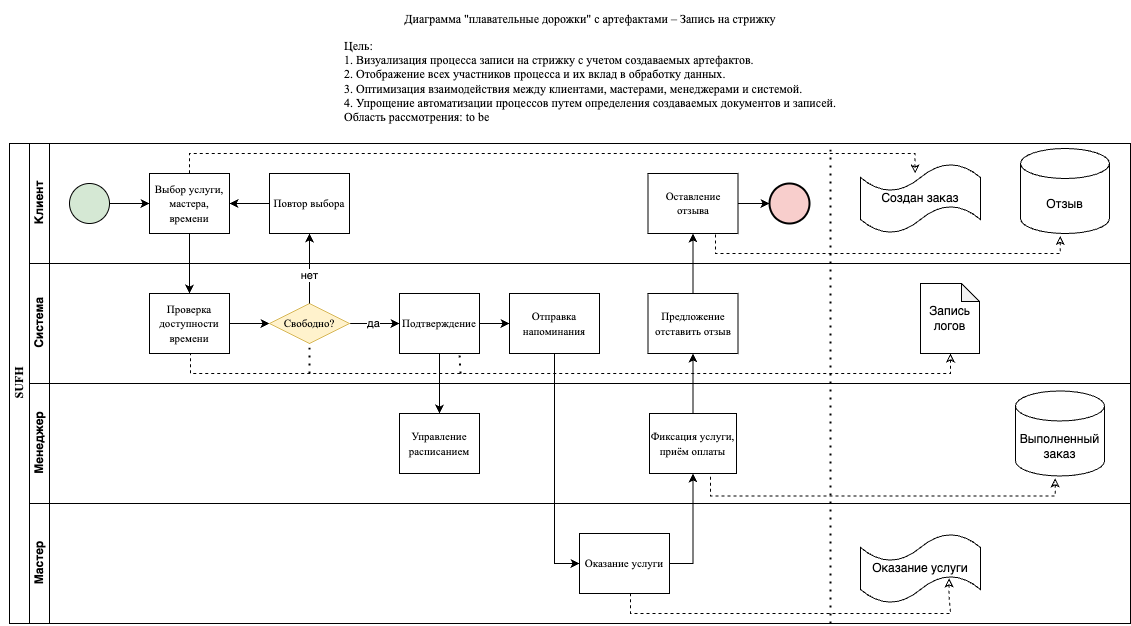

The diagram above was exported from draw.io. Its source (the exported page's mxGraphModel, read from the mxfile embedded in the PNG):
<mxGraphModel dx="1847" dy="958" grid="1" gridSize="10" guides="1" tooltips="1" connect="1" arrows="1" fold="1" page="1" pageScale="1" pageWidth="827" pageHeight="1169" math="0" shadow="0">
  <root>
    <mxCell id="0" />
    <mxCell id="1" parent="0" />
    <mxCell id="dNxyNK7c78bLwvsdeMH5-19" value="&lt;p&gt;&lt;span style=&quot;caret-color: rgb(0, 0, 0); text-wrap-mode: wrap;&quot;&gt;&lt;font style=&quot;font-size: 12px;&quot; face=&quot;Times New Roman&quot;&gt;SUFH&lt;/font&gt;&lt;/span&gt;&lt;/p&gt;" style="swimlane;html=1;childLayout=stackLayout;resizeParent=1;resizeParentMax=0;horizontal=0;startSize=20;horizontalStack=0;align=center;" parent="1" vertex="1">
      <mxGeometry x="9" y="150" width="1121" height="480" as="geometry">
        <mxRectangle x="120" y="120" width="40" height="50" as="alternateBounds" />
      </mxGeometry>
    </mxCell>
    <mxCell id="dNxyNK7c78bLwvsdeMH5-27" value="" style="edgeStyle=orthogonalEdgeStyle;rounded=0;orthogonalLoop=1;jettySize=auto;html=1;endArrow=none;endFill=0;" parent="dNxyNK7c78bLwvsdeMH5-19" source="dNxyNK7c78bLwvsdeMH5-24" target="dNxyNK7c78bLwvsdeMH5-26" edge="1">
      <mxGeometry relative="1" as="geometry" />
    </mxCell>
    <mxCell id="dNxyNK7c78bLwvsdeMH5-31" style="edgeStyle=orthogonalEdgeStyle;rounded=0;orthogonalLoop=1;jettySize=auto;html=1;endArrow=classic;endFill=1;" parent="dNxyNK7c78bLwvsdeMH5-19" source="dNxyNK7c78bLwvsdeMH5-28" target="dNxyNK7c78bLwvsdeMH5-30" edge="1">
      <mxGeometry relative="1" as="geometry" />
    </mxCell>
    <mxCell id="dNxyNK7c78bLwvsdeMH5-20" value="Клиент" style="swimlane;html=1;startSize=20;horizontal=0;" parent="dNxyNK7c78bLwvsdeMH5-19" vertex="1">
      <mxGeometry x="20" width="1101" height="120" as="geometry" />
    </mxCell>
    <mxCell id="dNxyNK7c78bLwvsdeMH5-25" value="" style="edgeStyle=orthogonalEdgeStyle;rounded=0;orthogonalLoop=1;jettySize=auto;html=1;" parent="dNxyNK7c78bLwvsdeMH5-20" source="dNxyNK7c78bLwvsdeMH5-23" target="dNxyNK7c78bLwvsdeMH5-24" edge="1">
      <mxGeometry relative="1" as="geometry" />
    </mxCell>
    <mxCell id="dNxyNK7c78bLwvsdeMH5-23" value="" style="ellipse;whiteSpace=wrap;html=1;fillColor=#d5e8d4;strokeColor=#000000;" parent="dNxyNK7c78bLwvsdeMH5-20" vertex="1">
      <mxGeometry x="40" y="40" width="40" height="40" as="geometry" />
    </mxCell>
    <mxCell id="dNxyNK7c78bLwvsdeMH5-24" value="&lt;font style=&quot;font-size: 11px;&quot; face=&quot;Times New Roman&quot;&gt;Выбор услуги, мастера, времени&lt;/font&gt;" style="rounded=0;whiteSpace=wrap;html=1;fontFamily=Helvetica;fontSize=12;fontColor=#000000;align=center;" parent="dNxyNK7c78bLwvsdeMH5-20" vertex="1">
      <mxGeometry x="120" y="30" width="80" height="60" as="geometry" />
    </mxCell>
    <mxCell id="fk8Z5RSC4jhERjjdorfK-15" value="" style="edgeStyle=orthogonalEdgeStyle;rounded=0;orthogonalLoop=1;jettySize=auto;html=1;" edge="1" parent="dNxyNK7c78bLwvsdeMH5-20" source="dNxyNK7c78bLwvsdeMH5-30" target="dNxyNK7c78bLwvsdeMH5-24">
      <mxGeometry relative="1" as="geometry" />
    </mxCell>
    <mxCell id="dNxyNK7c78bLwvsdeMH5-30" value="&lt;font face=&quot;Times New Roman&quot; style=&quot;font-size: 11px;&quot;&gt;Повтор выбора&lt;/font&gt;" style="rounded=0;whiteSpace=wrap;html=1;fontFamily=Helvetica;fontSize=12;fontColor=#000000;align=center;" parent="dNxyNK7c78bLwvsdeMH5-20" vertex="1">
      <mxGeometry x="240" y="30" width="80" height="60" as="geometry" />
    </mxCell>
    <mxCell id="fk8Z5RSC4jhERjjdorfK-7" value="Оставление отзыва" style="rounded=0;whiteSpace=wrap;html=1;fontFamily=Times New Roman;fontSize=11;fontColor=#000000;align=center;" vertex="1" parent="dNxyNK7c78bLwvsdeMH5-20">
      <mxGeometry x="618.5" y="30" width="90" height="60" as="geometry" />
    </mxCell>
    <mxCell id="dNxyNK7c78bLwvsdeMH5-32" value="" style="ellipse;whiteSpace=wrap;html=1;fillColor=#f8cecc;strokeColor=#000000;strokeWidth=2;" parent="dNxyNK7c78bLwvsdeMH5-20" vertex="1">
      <mxGeometry x="740" y="40" width="40" height="40" as="geometry" />
    </mxCell>
    <mxCell id="dNxyNK7c78bLwvsdeMH5-33" value="" style="edgeStyle=orthogonalEdgeStyle;rounded=0;orthogonalLoop=1;jettySize=auto;html=1;endArrow=classic;endFill=1;" parent="dNxyNK7c78bLwvsdeMH5-20" source="fk8Z5RSC4jhERjjdorfK-7" target="dNxyNK7c78bLwvsdeMH5-32" edge="1">
      <mxGeometry relative="1" as="geometry" />
    </mxCell>
    <mxCell id="fk8Z5RSC4jhERjjdorfK-46" style="edgeStyle=orthogonalEdgeStyle;rounded=0;orthogonalLoop=1;jettySize=auto;html=1;entryX=0.5;entryY=0;entryDx=0;entryDy=0;dashed=1;startArrow=classic;startFill=0;endArrow=none;" edge="1" parent="dNxyNK7c78bLwvsdeMH5-20" target="dNxyNK7c78bLwvsdeMH5-24">
      <mxGeometry relative="1" as="geometry">
        <mxPoint x="885.5714285714284" y="30" as="sourcePoint" />
        <Array as="points">
          <mxPoint x="886" y="10" />
          <mxPoint x="160" y="10" />
        </Array>
      </mxGeometry>
    </mxCell>
    <mxCell id="fk8Z5RSC4jhERjjdorfK-47" value="Создан заказ" style="shape=tape;whiteSpace=wrap;html=1;" vertex="1" parent="dNxyNK7c78bLwvsdeMH5-20">
      <mxGeometry x="831" y="20" width="120" height="70" as="geometry" />
    </mxCell>
    <mxCell id="fk8Z5RSC4jhERjjdorfK-48" value="Отзыв" style="shape=cylinder3;whiteSpace=wrap;html=1;boundedLbl=1;backgroundOutline=1;size=15;" vertex="1" parent="dNxyNK7c78bLwvsdeMH5-20">
      <mxGeometry x="991" y="5" width="89" height="85" as="geometry" />
    </mxCell>
    <mxCell id="fk8Z5RSC4jhERjjdorfK-49" style="edgeStyle=orthogonalEdgeStyle;rounded=0;orthogonalLoop=1;jettySize=auto;html=1;entryX=0.75;entryY=1;entryDx=0;entryDy=0;dashed=1;startArrow=classic;startFill=0;endArrow=none;exitX=0.446;exitY=1.028;exitDx=0;exitDy=0;exitPerimeter=0;" edge="1" parent="dNxyNK7c78bLwvsdeMH5-20" source="fk8Z5RSC4jhERjjdorfK-48" target="fk8Z5RSC4jhERjjdorfK-7">
      <mxGeometry relative="1" as="geometry">
        <mxPoint x="1031" y="100" as="sourcePoint" />
        <mxPoint x="491" y="120" as="targetPoint" />
        <Array as="points">
          <mxPoint x="1031" y="110" />
          <mxPoint x="686" y="110" />
        </Array>
      </mxGeometry>
    </mxCell>
    <mxCell id="dNxyNK7c78bLwvsdeMH5-21" value="Система" style="swimlane;html=1;startSize=20;horizontal=0;" parent="dNxyNK7c78bLwvsdeMH5-19" vertex="1">
      <mxGeometry x="20" y="120" width="1101" height="120" as="geometry" />
    </mxCell>
    <mxCell id="dNxyNK7c78bLwvsdeMH5-29" value="" style="edgeStyle=orthogonalEdgeStyle;rounded=0;orthogonalLoop=1;jettySize=auto;html=1;endArrow=classic;endFill=1;" parent="dNxyNK7c78bLwvsdeMH5-21" source="dNxyNK7c78bLwvsdeMH5-26" target="dNxyNK7c78bLwvsdeMH5-28" edge="1">
      <mxGeometry relative="1" as="geometry" />
    </mxCell>
    <mxCell id="dNxyNK7c78bLwvsdeMH5-26" value="&lt;font style=&quot;font-size: 11px;&quot; face=&quot;Times New Roman&quot;&gt;Проверка доступности времени&lt;/font&gt;" style="rounded=0;whiteSpace=wrap;html=1;fontFamily=Helvetica;fontSize=12;fontColor=#000000;align=center;" parent="dNxyNK7c78bLwvsdeMH5-21" vertex="1">
      <mxGeometry x="120" y="30" width="80" height="60" as="geometry" />
    </mxCell>
    <mxCell id="fk8Z5RSC4jhERjjdorfK-13" value="да" style="edgeStyle=orthogonalEdgeStyle;rounded=0;orthogonalLoop=1;jettySize=auto;html=1;" edge="1" parent="dNxyNK7c78bLwvsdeMH5-21" source="dNxyNK7c78bLwvsdeMH5-28" target="fk8Z5RSC4jhERjjdorfK-12">
      <mxGeometry relative="1" as="geometry">
        <Array as="points">
          <mxPoint x="400" y="60" />
          <mxPoint x="400" y="60" />
        </Array>
        <mxPoint as="offset" />
      </mxGeometry>
    </mxCell>
    <mxCell id="dNxyNK7c78bLwvsdeMH5-28" value="&lt;font style=&quot;font-size: 11px;&quot; face=&quot;Times New Roman&quot;&gt;Свободно?&lt;/font&gt;" style="rhombus;whiteSpace=wrap;html=1;fontFamily=Helvetica;fontSize=12;align=center;fillColor=#fff2cc;strokeColor=#d6b656;" parent="dNxyNK7c78bLwvsdeMH5-21" vertex="1">
      <mxGeometry x="240" y="40" width="80" height="40" as="geometry" />
    </mxCell>
    <mxCell id="fk8Z5RSC4jhERjjdorfK-24" value="" style="edgeStyle=orthogonalEdgeStyle;rounded=0;orthogonalLoop=1;jettySize=auto;html=1;" edge="1" parent="dNxyNK7c78bLwvsdeMH5-21" source="fk8Z5RSC4jhERjjdorfK-12" target="fk8Z5RSC4jhERjjdorfK-23">
      <mxGeometry relative="1" as="geometry" />
    </mxCell>
    <mxCell id="fk8Z5RSC4jhERjjdorfK-12" value="&lt;font style=&quot;font-size: 11px;&quot; face=&quot;Times New Roman&quot;&gt;Подтверждение&lt;/font&gt;" style="whiteSpace=wrap;html=1;" vertex="1" parent="dNxyNK7c78bLwvsdeMH5-21">
      <mxGeometry x="370" y="30" width="80" height="60" as="geometry" />
    </mxCell>
    <mxCell id="fk8Z5RSC4jhERjjdorfK-23" value="&lt;font style=&quot;font-size: 11px;&quot; face=&quot;Times New Roman&quot;&gt;Отправка напоминания&lt;/font&gt;" style="rounded=0;whiteSpace=wrap;html=1;" vertex="1" parent="dNxyNK7c78bLwvsdeMH5-21">
      <mxGeometry x="480" y="30" width="90" height="60" as="geometry" />
    </mxCell>
    <mxCell id="fk8Z5RSC4jhERjjdorfK-31" value="&lt;font style=&quot;font-size: 11px;&quot; face=&quot;Times New Roman&quot;&gt;Предложение отставить отзыв&lt;/font&gt;" style="rounded=0;whiteSpace=wrap;html=1;" vertex="1" parent="dNxyNK7c78bLwvsdeMH5-21">
      <mxGeometry x="618.5" y="30" width="90" height="60" as="geometry" />
    </mxCell>
    <mxCell id="fk8Z5RSC4jhERjjdorfK-54" value="Запись логов" style="shape=note;whiteSpace=wrap;html=1;backgroundOutline=1;darkOpacity=0.05;size=18;" vertex="1" parent="dNxyNK7c78bLwvsdeMH5-21">
      <mxGeometry x="891" y="20" width="59" height="70" as="geometry" />
    </mxCell>
    <mxCell id="fk8Z5RSC4jhERjjdorfK-55" style="edgeStyle=orthogonalEdgeStyle;rounded=0;orthogonalLoop=1;jettySize=auto;html=1;entryX=0.75;entryY=1;entryDx=0;entryDy=0;dashed=1;startArrow=classic;startFill=0;endArrow=none;" edge="1" parent="dNxyNK7c78bLwvsdeMH5-21">
      <mxGeometry relative="1" as="geometry">
        <mxPoint x="921" y="90" as="sourcePoint" />
        <mxPoint x="161" y="90" as="targetPoint" />
        <Array as="points">
          <mxPoint x="921" y="92" />
          <mxPoint x="921" y="110" />
          <mxPoint x="161" y="110" />
        </Array>
      </mxGeometry>
    </mxCell>
    <mxCell id="dNxyNK7c78bLwvsdeMH5-22" value="Менеджер" style="swimlane;html=1;startSize=20;horizontal=0;" parent="dNxyNK7c78bLwvsdeMH5-19" vertex="1">
      <mxGeometry x="20" y="240" width="1101" height="120" as="geometry" />
    </mxCell>
    <mxCell id="dNxyNK7c78bLwvsdeMH5-34" value="&lt;font style=&quot;font-size: 11px;&quot; face=&quot;Times New Roman&quot;&gt;Управление расписанием&lt;/font&gt;" style="rounded=0;whiteSpace=wrap;html=1;fontFamily=Helvetica;fontSize=12;fontColor=#000000;align=center;" parent="dNxyNK7c78bLwvsdeMH5-22" vertex="1">
      <mxGeometry x="370" y="30" width="80" height="60" as="geometry" />
    </mxCell>
    <mxCell id="fk8Z5RSC4jhERjjdorfK-28" value="&lt;font style=&quot;font-size: 11px;&quot; face=&quot;Times New Roman&quot;&gt;Фиксация услуги, приём оплаты&lt;/font&gt;" style="rounded=0;whiteSpace=wrap;html=1;fontFamily=Helvetica;fontSize=12;fontColor=#000000;align=center;" vertex="1" parent="dNxyNK7c78bLwvsdeMH5-22">
      <mxGeometry x="620" y="30" width="87" height="60" as="geometry" />
    </mxCell>
    <mxCell id="fk8Z5RSC4jhERjjdorfK-50" value="Выполненный заказ" style="shape=cylinder3;whiteSpace=wrap;html=1;boundedLbl=1;backgroundOutline=1;size=15;" vertex="1" parent="dNxyNK7c78bLwvsdeMH5-22">
      <mxGeometry x="986" y="7.470000000000027" width="89" height="85" as="geometry" />
    </mxCell>
    <mxCell id="fk8Z5RSC4jhERjjdorfK-51" style="edgeStyle=orthogonalEdgeStyle;rounded=0;orthogonalLoop=1;jettySize=auto;html=1;entryX=0.75;entryY=1;entryDx=0;entryDy=0;dashed=1;startArrow=classic;startFill=0;endArrow=none;exitX=0.446;exitY=1.028;exitDx=0;exitDy=0;exitPerimeter=0;" edge="1" parent="dNxyNK7c78bLwvsdeMH5-22" source="fk8Z5RSC4jhERjjdorfK-50">
      <mxGeometry relative="1" as="geometry">
        <mxPoint x="1026" y="102.47000000000003" as="sourcePoint" />
        <mxPoint x="681" y="92.47000000000003" as="targetPoint" />
        <Array as="points">
          <mxPoint x="1026" y="112.47000000000003" />
          <mxPoint x="681" y="112.47000000000003" />
        </Array>
      </mxGeometry>
    </mxCell>
    <mxCell id="fk8Z5RSC4jhERjjdorfK-3" value="" style="edgeStyle=orthogonalEdgeStyle;rounded=0;orthogonalLoop=1;jettySize=auto;html=1;" edge="1" parent="dNxyNK7c78bLwvsdeMH5-19" source="dNxyNK7c78bLwvsdeMH5-24" target="dNxyNK7c78bLwvsdeMH5-26">
      <mxGeometry relative="1" as="geometry" />
    </mxCell>
    <mxCell id="fk8Z5RSC4jhERjjdorfK-4" value="" style="edgeStyle=orthogonalEdgeStyle;rounded=0;orthogonalLoop=1;jettySize=auto;html=1;fontFamily=Times New Roman;horizontal=1;" edge="1" parent="dNxyNK7c78bLwvsdeMH5-19" source="dNxyNK7c78bLwvsdeMH5-28" target="dNxyNK7c78bLwvsdeMH5-30">
      <mxGeometry relative="1" as="geometry" />
    </mxCell>
    <mxCell id="fk8Z5RSC4jhERjjdorfK-5" value="нет" style="edgeLabel;html=1;align=center;verticalAlign=middle;resizable=0;points=[];" vertex="1" connectable="0" parent="fk8Z5RSC4jhERjjdorfK-4">
      <mxGeometry x="-0.2" y="1" relative="1" as="geometry">
        <mxPoint as="offset" />
      </mxGeometry>
    </mxCell>
    <mxCell id="fk8Z5RSC4jhERjjdorfK-16" value="" style="edgeStyle=orthogonalEdgeStyle;rounded=0;orthogonalLoop=1;jettySize=auto;html=1;" edge="1" parent="dNxyNK7c78bLwvsdeMH5-19" source="fk8Z5RSC4jhERjjdorfK-12" target="dNxyNK7c78bLwvsdeMH5-34">
      <mxGeometry relative="1" as="geometry" />
    </mxCell>
    <mxCell id="fk8Z5RSC4jhERjjdorfK-1" value="Мастер" style="swimlane;html=1;startSize=20;horizontal=0;" vertex="1" parent="dNxyNK7c78bLwvsdeMH5-19">
      <mxGeometry x="20" y="360" width="1101" height="120" as="geometry" />
    </mxCell>
    <mxCell id="fk8Z5RSC4jhERjjdorfK-25" value="Оказание услуги" style="rounded=0;whiteSpace=wrap;html=1;fontFamily=Times New Roman;fontSize=11;" vertex="1" parent="fk8Z5RSC4jhERjjdorfK-1">
      <mxGeometry x="550" y="30" width="90" height="60" as="geometry" />
    </mxCell>
    <mxCell id="fk8Z5RSC4jhERjjdorfK-52" value="Оказание услуги" style="shape=tape;whiteSpace=wrap;html=1;" vertex="1" parent="fk8Z5RSC4jhERjjdorfK-1">
      <mxGeometry x="831" y="30" width="120" height="70" as="geometry" />
    </mxCell>
    <mxCell id="fk8Z5RSC4jhERjjdorfK-53" style="edgeStyle=orthogonalEdgeStyle;rounded=0;orthogonalLoop=1;jettySize=auto;html=1;entryX=0.75;entryY=1;entryDx=0;entryDy=0;dashed=1;startArrow=classic;startFill=0;endArrow=none;exitX=0.738;exitY=0.641;exitDx=0;exitDy=0;exitPerimeter=0;" edge="1" parent="fk8Z5RSC4jhERjjdorfK-1" source="fk8Z5RSC4jhERjjdorfK-52">
      <mxGeometry relative="1" as="geometry">
        <mxPoint x="946" y="92.52999999999997" as="sourcePoint" />
        <mxPoint x="601" y="90" as="targetPoint" />
        <Array as="points">
          <mxPoint x="920" y="93" />
          <mxPoint x="921" y="93" />
          <mxPoint x="921" y="110" />
          <mxPoint x="601" y="110" />
        </Array>
      </mxGeometry>
    </mxCell>
    <mxCell id="fk8Z5RSC4jhERjjdorfK-27" value="" style="edgeStyle=orthogonalEdgeStyle;rounded=0;orthogonalLoop=1;jettySize=auto;html=1;entryX=0;entryY=0.5;entryDx=0;entryDy=0;" edge="1" parent="dNxyNK7c78bLwvsdeMH5-19" source="fk8Z5RSC4jhERjjdorfK-23" target="fk8Z5RSC4jhERjjdorfK-25">
      <mxGeometry relative="1" as="geometry">
        <mxPoint x="510" y="390" as="targetPoint" />
        <Array as="points">
          <mxPoint x="545" y="420" />
        </Array>
      </mxGeometry>
    </mxCell>
    <mxCell id="fk8Z5RSC4jhERjjdorfK-30" value="" style="edgeStyle=orthogonalEdgeStyle;rounded=0;orthogonalLoop=1;jettySize=auto;html=1;entryX=0.5;entryY=1;entryDx=0;entryDy=0;" edge="1" parent="dNxyNK7c78bLwvsdeMH5-19" source="fk8Z5RSC4jhERjjdorfK-25" target="fk8Z5RSC4jhERjjdorfK-28">
      <mxGeometry relative="1" as="geometry">
        <mxPoint x="785" y="420" as="targetPoint" />
        <Array as="points">
          <mxPoint x="684" y="420" />
        </Array>
      </mxGeometry>
    </mxCell>
    <mxCell id="fk8Z5RSC4jhERjjdorfK-32" value="" style="edgeStyle=orthogonalEdgeStyle;rounded=0;orthogonalLoop=1;jettySize=auto;html=1;" edge="1" parent="dNxyNK7c78bLwvsdeMH5-19" source="fk8Z5RSC4jhERjjdorfK-28" target="fk8Z5RSC4jhERjjdorfK-31">
      <mxGeometry relative="1" as="geometry" />
    </mxCell>
    <mxCell id="fk8Z5RSC4jhERjjdorfK-33" value="" style="edgeStyle=orthogonalEdgeStyle;rounded=0;orthogonalLoop=1;jettySize=auto;html=1;" edge="1" parent="dNxyNK7c78bLwvsdeMH5-19" source="fk8Z5RSC4jhERjjdorfK-31" target="fk8Z5RSC4jhERjjdorfK-7">
      <mxGeometry relative="1" as="geometry" />
    </mxCell>
    <mxCell id="fk8Z5RSC4jhERjjdorfK-34" value="&lt;p&gt;Диаграмма &quot;плавательные дорожки&quot; с артефактами – Запись на стрижку&lt;font face=&quot;Times New Roman&quot;&gt;&lt;strong data-end=&quot;235&quot; data-start=&quot;204&quot;&gt;&lt;/strong&gt;&lt;/font&gt;&lt;/p&gt;&lt;div style=&quot;text-align: left;&quot;&gt;&lt;font face=&quot;Times New Roman&quot;&gt;&lt;strong data-end=&quot;235&quot; data-start=&quot;204&quot;&gt;&lt;span style=&quot;background-color: transparent; color: light-dark(rgb(0, 0, 0), rgb(255, 255, 255)); font-weight: normal;&quot;&gt;Цель:&lt;/span&gt;&lt;/strong&gt;&lt;/font&gt;&lt;/div&gt;&lt;font face=&quot;Times New Roman&quot;&gt;&lt;span data-end=&quot;270&quot; data-start=&quot;241&quot;&gt;&lt;div style=&quot;text-align: left;&quot;&gt;&lt;span style=&quot;font-weight: normal; background-color: transparent; color: light-dark(rgb(0, 0, 0), rgb(255, 255, 255));&quot;&gt;1.&amp;nbsp;&lt;/span&gt;&lt;span style=&quot;background-color: transparent; color: light-dark(rgb(0, 0, 0), rgb(255, 255, 255));&quot;&gt;Визуализация процесса записи на стрижку с учетом создаваемых артефактов.&lt;/span&gt;&lt;/div&gt;&lt;/span&gt;&lt;/font&gt;&lt;span style=&quot;background-color: transparent; color: light-dark(rgb(0, 0, 0), rgb(255, 255, 255));&quot;&gt;&lt;div style=&quot;text-align: left;&quot;&gt;&lt;span style=&quot;background-color: transparent; color: light-dark(rgb(0, 0, 0), rgb(255, 255, 255));&quot;&gt;2.&amp;nbsp;&lt;/span&gt;Отображение всех участников процесса и их вклад в обработку данных&lt;span style=&quot;background-color: transparent; color: light-dark(rgb(0, 0, 0), rgb(255, 255, 255));&quot;&gt;.&lt;/span&gt;&lt;/div&gt;&lt;/span&gt;&lt;span style=&quot;background-color: transparent; color: light-dark(rgb(0, 0, 0), rgb(255, 255, 255));&quot;&gt;&lt;div style=&quot;text-align: left;&quot;&gt;&lt;span style=&quot;background-color: transparent; color: light-dark(rgb(0, 0, 0), rgb(255, 255, 255));&quot;&gt;3.&amp;nbsp;&lt;/span&gt;&lt;span style=&quot;background-color: transparent; color: light-dark(rgb(0, 0, 0), rgb(255, 255, 255)); text-align: center;&quot;&gt;Оптимизация взаимодействия между клиентами, мастерами, менеджерами и системой.&lt;/span&gt;&lt;/div&gt;&lt;div style=&quot;text-align: left;&quot;&gt;&lt;span style=&quot;background-color: transparent; color: light-dark(rgb(0, 0, 0), rgb(255, 255, 255)); text-align: center;&quot;&gt;4.&amp;nbsp;&lt;/span&gt;&lt;span style=&quot;background-color: transparent; color: light-dark(rgb(0, 0, 0), rgb(255, 255, 255)); text-align: center;&quot;&gt;Упрощение автоматизации процессов путем определения создаваемых документов и записей.&lt;/span&gt;&lt;/div&gt;&lt;/span&gt;&lt;span data-end=&quot;539&quot; data-start=&quot;515&quot;&gt;&lt;div style=&quot;text-align: left;&quot;&gt;&lt;span style=&quot;background-color: transparent; color: light-dark(rgb(0, 0, 0), rgb(255, 255, 255));&quot;&gt;Область рассмотрения: to be&lt;/span&gt;&lt;/div&gt;&lt;/span&gt;&lt;p&gt;&lt;/p&gt;" style="text;html=1;align=center;verticalAlign=middle;whiteSpace=wrap;rounded=0;fontFamily=Times New Roman;" vertex="1" parent="1">
      <mxGeometry x="250" y="20" width="680" height="110" as="geometry" />
    </mxCell>
    <mxCell id="fk8Z5RSC4jhERjjdorfK-44" value="" style="endArrow=none;dashed=1;html=1;dashPattern=1 3;strokeWidth=2;rounded=0;" edge="1" parent="1">
      <mxGeometry width="50" height="50" relative="1" as="geometry">
        <mxPoint x="830" y="630" as="sourcePoint" />
        <mxPoint x="830" y="150" as="targetPoint" />
      </mxGeometry>
    </mxCell>
    <mxCell id="fk8Z5RSC4jhERjjdorfK-56" value="" style="endArrow=none;dashed=1;html=1;dashPattern=1 3;strokeWidth=2;rounded=0;entryX=0.5;entryY=1;entryDx=0;entryDy=0;" edge="1" parent="1" target="dNxyNK7c78bLwvsdeMH5-28">
      <mxGeometry width="50" height="50" relative="1" as="geometry">
        <mxPoint x="309" y="380" as="sourcePoint" />
        <mxPoint x="630" y="380" as="targetPoint" />
      </mxGeometry>
    </mxCell>
    <mxCell id="fk8Z5RSC4jhERjjdorfK-57" value="" style="endArrow=none;dashed=1;html=1;dashPattern=1 3;strokeWidth=2;rounded=0;entryX=0.75;entryY=1;entryDx=0;entryDy=0;" edge="1" parent="1" target="fk8Z5RSC4jhERjjdorfK-12">
      <mxGeometry width="50" height="50" relative="1" as="geometry">
        <mxPoint x="460" y="380" as="sourcePoint" />
        <mxPoint x="319" y="360" as="targetPoint" />
      </mxGeometry>
    </mxCell>
  </root>
</mxGraphModel>